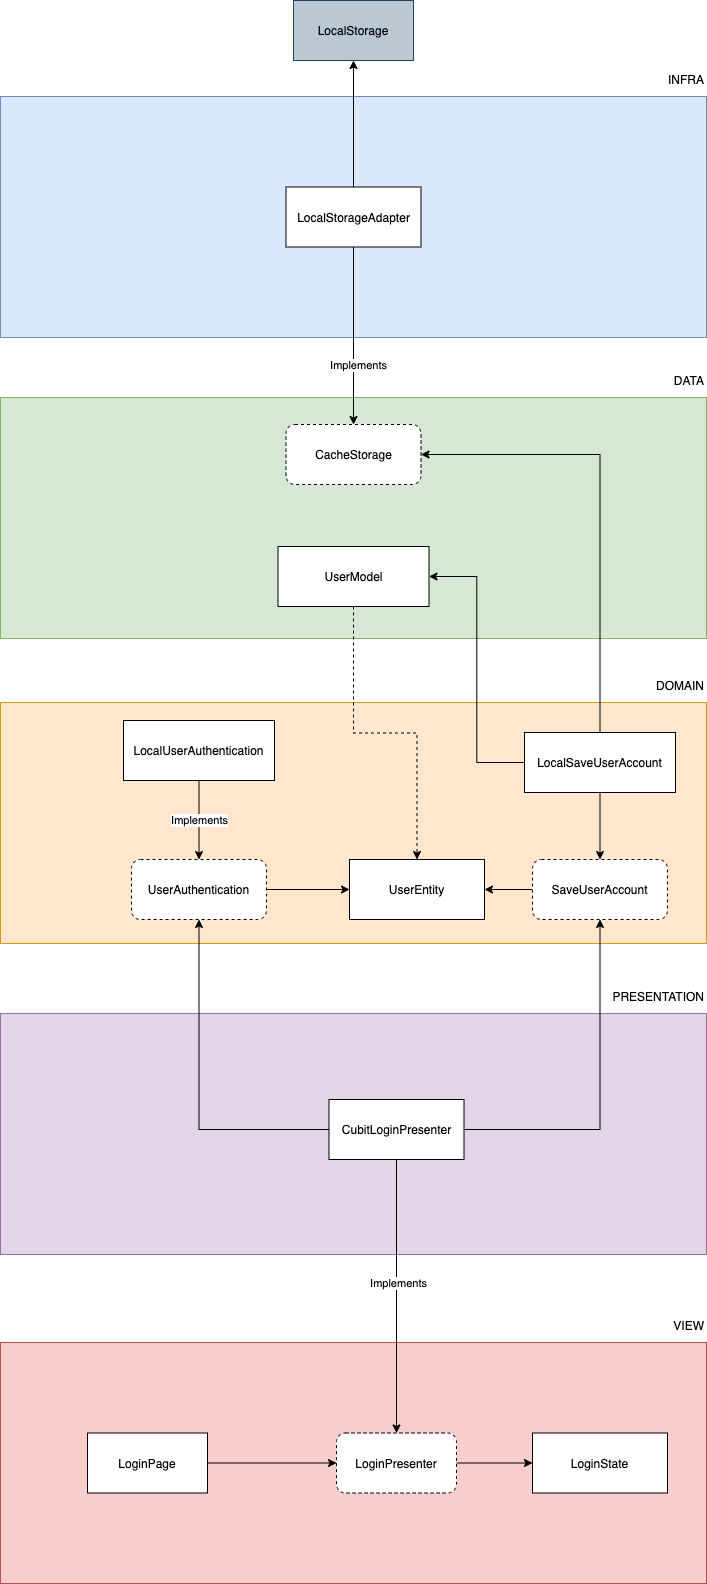

The diagram above was exported from draw.io. Its source (the exported page's mxGraphModel, read from the mxfile embedded in the PNG):
<mxGraphModel dx="2866" dy="1194" grid="0" gridSize="10" guides="1" tooltips="1" connect="1" arrows="1" fold="1" page="0" pageScale="1" pageWidth="827" pageHeight="1169" math="0" shadow="0">
  <root>
    <mxCell id="0" />
    <mxCell id="1" parent="0" />
    <mxCell id="DZlAyd2fSGI77HxF58TS-2" value="" style="rounded=0;whiteSpace=wrap;html=1;fillColor=#dae8fc;strokeColor=#6c8ebf;" parent="1" vertex="1">
      <mxGeometry x="-761" y="42" width="706" height="241" as="geometry" />
    </mxCell>
    <mxCell id="DZlAyd2fSGI77HxF58TS-3" value="INFRA" style="text;html=1;strokeColor=none;fillColor=none;align=right;verticalAlign=middle;whiteSpace=wrap;rounded=0;" parent="1" vertex="1">
      <mxGeometry x="-157" y="10" width="102" height="30" as="geometry" />
    </mxCell>
    <mxCell id="DZlAyd2fSGI77HxF58TS-4" value="" style="rounded=0;whiteSpace=wrap;html=1;fillColor=#d5e8d4;strokeColor=#82b366;" parent="1" vertex="1">
      <mxGeometry x="-761" y="343" width="706" height="241" as="geometry" />
    </mxCell>
    <mxCell id="DZlAyd2fSGI77HxF58TS-5" value="DATA" style="text;html=1;strokeColor=none;fillColor=none;align=right;verticalAlign=middle;whiteSpace=wrap;rounded=0;" parent="1" vertex="1">
      <mxGeometry x="-157" y="311" width="102" height="30" as="geometry" />
    </mxCell>
    <mxCell id="DZlAyd2fSGI77HxF58TS-6" value="" style="rounded=0;whiteSpace=wrap;html=1;fillColor=#ffe6cc;strokeColor=#d79b00;" parent="1" vertex="1">
      <mxGeometry x="-761" y="648" width="706" height="241" as="geometry" />
    </mxCell>
    <mxCell id="DZlAyd2fSGI77HxF58TS-7" value="DOMAIN" style="text;html=1;strokeColor=none;fillColor=none;align=right;verticalAlign=middle;whiteSpace=wrap;rounded=0;" parent="1" vertex="1">
      <mxGeometry x="-157" y="616" width="102" height="30" as="geometry" />
    </mxCell>
    <mxCell id="DZlAyd2fSGI77HxF58TS-8" value="" style="rounded=0;whiteSpace=wrap;html=1;fillColor=#e1d5e7;strokeColor=#9673a6;" parent="1" vertex="1">
      <mxGeometry x="-761" y="959" width="706" height="241" as="geometry" />
    </mxCell>
    <mxCell id="DZlAyd2fSGI77HxF58TS-9" value="PRESENTATION" style="text;html=1;strokeColor=none;fillColor=none;align=right;verticalAlign=middle;whiteSpace=wrap;rounded=0;" parent="1" vertex="1">
      <mxGeometry x="-157" y="927" width="102" height="30" as="geometry" />
    </mxCell>
    <mxCell id="usKLv57bTJQ6nH6oK_5D-3" value="" style="rounded=0;whiteSpace=wrap;html=1;fillColor=#f8cecc;strokeColor=#b85450;" parent="1" vertex="1">
      <mxGeometry x="-761" y="1288" width="706" height="241" as="geometry" />
    </mxCell>
    <mxCell id="usKLv57bTJQ6nH6oK_5D-4" value="VIEW" style="text;html=1;strokeColor=none;fillColor=none;align=right;verticalAlign=middle;whiteSpace=wrap;rounded=0;" parent="1" vertex="1">
      <mxGeometry x="-157" y="1256" width="102" height="30" as="geometry" />
    </mxCell>
    <mxCell id="usKLv57bTJQ6nH6oK_5D-7" style="edgeStyle=orthogonalEdgeStyle;rounded=0;orthogonalLoop=1;jettySize=auto;html=1;entryX=0;entryY=0.5;entryDx=0;entryDy=0;" parent="1" source="usKLv57bTJQ6nH6oK_5D-5" target="usKLv57bTJQ6nH6oK_5D-2" edge="1">
      <mxGeometry relative="1" as="geometry" />
    </mxCell>
    <mxCell id="usKLv57bTJQ6nH6oK_5D-5" value="LoginPage" style="rounded=0;whiteSpace=wrap;html=1;fillColor=default;align=center;" parent="1" vertex="1">
      <mxGeometry x="-674" y="1378.5" width="120" height="60" as="geometry" />
    </mxCell>
    <mxCell id="usKLv57bTJQ6nH6oK_5D-12" style="edgeStyle=orthogonalEdgeStyle;rounded=0;orthogonalLoop=1;jettySize=auto;html=1;entryX=0;entryY=0.5;entryDx=0;entryDy=0;" parent="1" source="usKLv57bTJQ6nH6oK_5D-2" target="usKLv57bTJQ6nH6oK_5D-11" edge="1">
      <mxGeometry relative="1" as="geometry" />
    </mxCell>
    <mxCell id="usKLv57bTJQ6nH6oK_5D-2" value="LoginPresenter" style="rounded=1;whiteSpace=wrap;html=1;fillColor=default;align=center;dashed=1;" parent="1" vertex="1">
      <mxGeometry x="-425" y="1378.5" width="120" height="60" as="geometry" />
    </mxCell>
    <mxCell id="usKLv57bTJQ6nH6oK_5D-9" style="edgeStyle=orthogonalEdgeStyle;rounded=0;orthogonalLoop=1;jettySize=auto;html=1;entryX=0.5;entryY=0;entryDx=0;entryDy=0;" parent="1" source="usKLv57bTJQ6nH6oK_5D-8" target="usKLv57bTJQ6nH6oK_5D-2" edge="1">
      <mxGeometry relative="1" as="geometry" />
    </mxCell>
    <mxCell id="usKLv57bTJQ6nH6oK_5D-10" value="Implements" style="edgeLabel;html=1;align=center;verticalAlign=middle;resizable=0;points=[];" parent="usKLv57bTJQ6nH6oK_5D-9" vertex="1" connectable="0">
      <mxGeometry x="-0.0971" y="1" relative="1" as="geometry">
        <mxPoint as="offset" />
      </mxGeometry>
    </mxCell>
    <mxCell id="usKLv57bTJQ6nH6oK_5D-15" style="edgeStyle=orthogonalEdgeStyle;rounded=0;orthogonalLoop=1;jettySize=auto;html=1;entryX=0.5;entryY=1;entryDx=0;entryDy=0;" parent="1" source="usKLv57bTJQ6nH6oK_5D-8" target="usKLv57bTJQ6nH6oK_5D-13" edge="1">
      <mxGeometry relative="1" as="geometry" />
    </mxCell>
    <mxCell id="lgtqhRZOvc3toJ-DvDSJ-4" style="edgeStyle=orthogonalEdgeStyle;rounded=0;orthogonalLoop=1;jettySize=auto;html=1;" parent="1" source="usKLv57bTJQ6nH6oK_5D-8" target="lgtqhRZOvc3toJ-DvDSJ-3" edge="1">
      <mxGeometry relative="1" as="geometry" />
    </mxCell>
    <mxCell id="usKLv57bTJQ6nH6oK_5D-8" value="CubitLoginPresenter" style="rounded=0;whiteSpace=wrap;html=1;fillColor=default;align=center;" parent="1" vertex="1">
      <mxGeometry x="-432.5" y="1045" width="135" height="60" as="geometry" />
    </mxCell>
    <mxCell id="usKLv57bTJQ6nH6oK_5D-11" value="LoginState" style="rounded=0;whiteSpace=wrap;html=1;fillColor=default;align=center;" parent="1" vertex="1">
      <mxGeometry x="-229" y="1378.5" width="135" height="60" as="geometry" />
    </mxCell>
    <mxCell id="usKLv57bTJQ6nH6oK_5D-21" style="edgeStyle=orthogonalEdgeStyle;rounded=0;orthogonalLoop=1;jettySize=auto;html=1;entryX=0;entryY=0.5;entryDx=0;entryDy=0;" parent="1" source="usKLv57bTJQ6nH6oK_5D-13" target="usKLv57bTJQ6nH6oK_5D-18" edge="1">
      <mxGeometry relative="1" as="geometry" />
    </mxCell>
    <mxCell id="usKLv57bTJQ6nH6oK_5D-13" value="UserAuthentication" style="rounded=1;whiteSpace=wrap;html=1;fillColor=default;align=center;dashed=1;" parent="1" vertex="1">
      <mxGeometry x="-630" y="805" width="135" height="60" as="geometry" />
    </mxCell>
    <mxCell id="usKLv57bTJQ6nH6oK_5D-16" style="edgeStyle=orthogonalEdgeStyle;rounded=0;orthogonalLoop=1;jettySize=auto;html=1;entryX=0.5;entryY=0;entryDx=0;entryDy=0;exitX=0.5;exitY=1;exitDx=0;exitDy=0;" parent="1" source="usKLv57bTJQ6nH6oK_5D-14" target="usKLv57bTJQ6nH6oK_5D-13" edge="1">
      <mxGeometry relative="1" as="geometry" />
    </mxCell>
    <mxCell id="lgtqhRZOvc3toJ-DvDSJ-1" value="Implements" style="edgeLabel;html=1;align=center;verticalAlign=middle;resizable=0;points=[];" parent="usKLv57bTJQ6nH6oK_5D-16" vertex="1" connectable="0">
      <mxGeometry x="-0.4108" relative="1" as="geometry">
        <mxPoint y="16" as="offset" />
      </mxGeometry>
    </mxCell>
    <mxCell id="usKLv57bTJQ6nH6oK_5D-14" value="LocalUserAuthentication" style="rounded=0;whiteSpace=wrap;html=1;fillColor=default;align=center;" parent="1" vertex="1">
      <mxGeometry x="-638" y="666" width="151" height="60" as="geometry" />
    </mxCell>
    <mxCell id="usKLv57bTJQ6nH6oK_5D-18" value="UserEntity" style="rounded=0;whiteSpace=wrap;html=1;fillColor=default;align=center;" parent="1" vertex="1">
      <mxGeometry x="-412" y="805" width="135" height="60" as="geometry" />
    </mxCell>
    <mxCell id="usKLv57bTJQ6nH6oK_5D-20" value="CacheStorage" style="rounded=1;whiteSpace=wrap;html=1;fillColor=default;align=center;dashed=1;" parent="1" vertex="1">
      <mxGeometry x="-475.5" y="370" width="135" height="60" as="geometry" />
    </mxCell>
    <mxCell id="usKLv57bTJQ6nH6oK_5D-24" style="edgeStyle=orthogonalEdgeStyle;rounded=0;orthogonalLoop=1;jettySize=auto;html=1;entryX=0.5;entryY=0;entryDx=0;entryDy=0;" parent="1" source="usKLv57bTJQ6nH6oK_5D-23" target="usKLv57bTJQ6nH6oK_5D-20" edge="1">
      <mxGeometry relative="1" as="geometry" />
    </mxCell>
    <mxCell id="usKLv57bTJQ6nH6oK_5D-25" value="Implements" style="edgeLabel;html=1;align=center;verticalAlign=middle;resizable=0;points=[];" parent="usKLv57bTJQ6nH6oK_5D-24" vertex="1" connectable="0">
      <mxGeometry x="0.0162" y="2" relative="1" as="geometry">
        <mxPoint x="2" y="28" as="offset" />
      </mxGeometry>
    </mxCell>
    <mxCell id="usKLv57bTJQ6nH6oK_5D-27" style="edgeStyle=orthogonalEdgeStyle;rounded=0;orthogonalLoop=1;jettySize=auto;html=1;entryX=0.5;entryY=1;entryDx=0;entryDy=0;" parent="1" source="usKLv57bTJQ6nH6oK_5D-23" target="usKLv57bTJQ6nH6oK_5D-26" edge="1">
      <mxGeometry relative="1" as="geometry" />
    </mxCell>
    <mxCell id="usKLv57bTJQ6nH6oK_5D-23" value="LocalStorageAdapter" style="rounded=0;whiteSpace=wrap;html=1;fillColor=default;align=center;" parent="1" vertex="1">
      <mxGeometry x="-475.5" y="132.5" width="135" height="60" as="geometry" />
    </mxCell>
    <mxCell id="usKLv57bTJQ6nH6oK_5D-26" value="LocalStorage" style="rounded=0;whiteSpace=wrap;html=1;fillColor=#bac8d3;align=center;strokeColor=#23445d;" parent="1" vertex="1">
      <mxGeometry x="-468" y="-54" width="120" height="60" as="geometry" />
    </mxCell>
    <mxCell id="usKLv57bTJQ6nH6oK_5D-33" style="edgeStyle=orthogonalEdgeStyle;rounded=0;orthogonalLoop=1;jettySize=auto;html=1;entryX=0.5;entryY=0;entryDx=0;entryDy=0;dashed=1;" parent="1" source="usKLv57bTJQ6nH6oK_5D-31" target="usKLv57bTJQ6nH6oK_5D-18" edge="1">
      <mxGeometry relative="1" as="geometry" />
    </mxCell>
    <mxCell id="usKLv57bTJQ6nH6oK_5D-31" value="UserModel" style="rounded=0;whiteSpace=wrap;html=1;fillColor=default;align=center;" parent="1" vertex="1">
      <mxGeometry x="-483.5" y="492" width="151" height="60" as="geometry" />
    </mxCell>
    <mxCell id="lgtqhRZOvc3toJ-DvDSJ-13" style="edgeStyle=orthogonalEdgeStyle;rounded=0;orthogonalLoop=1;jettySize=auto;html=1;entryX=1;entryY=0.5;entryDx=0;entryDy=0;" parent="1" source="lgtqhRZOvc3toJ-DvDSJ-3" target="usKLv57bTJQ6nH6oK_5D-18" edge="1">
      <mxGeometry relative="1" as="geometry" />
    </mxCell>
    <mxCell id="lgtqhRZOvc3toJ-DvDSJ-3" value="SaveUserAccount" style="rounded=1;whiteSpace=wrap;html=1;fillColor=default;align=center;dashed=1;" parent="1" vertex="1">
      <mxGeometry x="-229" y="805" width="135" height="60" as="geometry" />
    </mxCell>
    <mxCell id="lgtqhRZOvc3toJ-DvDSJ-7" style="edgeStyle=orthogonalEdgeStyle;rounded=0;orthogonalLoop=1;jettySize=auto;html=1;entryX=0.5;entryY=0;entryDx=0;entryDy=0;" parent="1" source="lgtqhRZOvc3toJ-DvDSJ-6" target="lgtqhRZOvc3toJ-DvDSJ-3" edge="1">
      <mxGeometry relative="1" as="geometry" />
    </mxCell>
    <mxCell id="lgtqhRZOvc3toJ-DvDSJ-8" style="edgeStyle=orthogonalEdgeStyle;rounded=0;orthogonalLoop=1;jettySize=auto;html=1;entryX=1;entryY=0.5;entryDx=0;entryDy=0;" parent="1" source="lgtqhRZOvc3toJ-DvDSJ-6" target="usKLv57bTJQ6nH6oK_5D-31" edge="1">
      <mxGeometry relative="1" as="geometry" />
    </mxCell>
    <mxCell id="lgtqhRZOvc3toJ-DvDSJ-9" style="edgeStyle=orthogonalEdgeStyle;rounded=0;orthogonalLoop=1;jettySize=auto;html=1;exitX=0.5;exitY=0;exitDx=0;exitDy=0;entryX=1;entryY=0.5;entryDx=0;entryDy=0;" parent="1" source="lgtqhRZOvc3toJ-DvDSJ-6" target="usKLv57bTJQ6nH6oK_5D-20" edge="1">
      <mxGeometry relative="1" as="geometry" />
    </mxCell>
    <mxCell id="lgtqhRZOvc3toJ-DvDSJ-6" value="LocalSaveUserAccount" style="rounded=0;whiteSpace=wrap;html=1;fillColor=default;align=center;" parent="1" vertex="1">
      <mxGeometry x="-237" y="678" width="151" height="60" as="geometry" />
    </mxCell>
  </root>
</mxGraphModel>